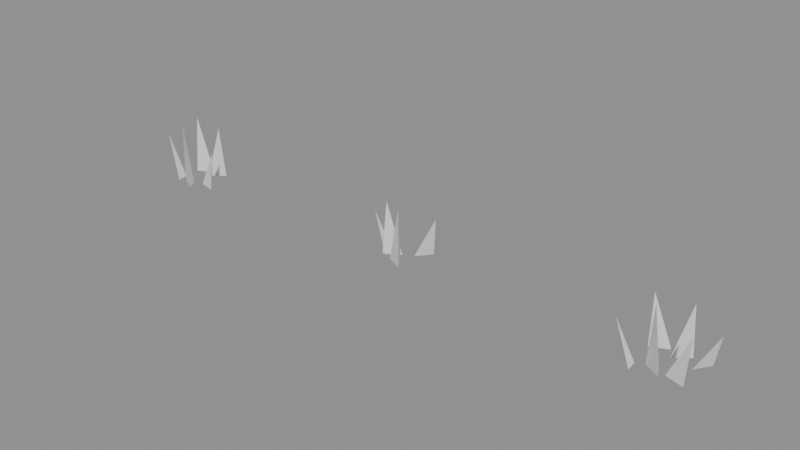 # Source: grass_tuft.blend  (saved by Blender 5.2.44; exported with 4.5.12 LTS)
import bpy
from mathutils import Matrix  # noqa: F401  (used for matrix-valued properties, if any)

bpy.ops.wm.read_factory_settings(use_empty=True)
scene = bpy.context.scene
scene.name = 'Scene'

# ---- materials (node trees are filled in below, after node groups)
mat_halka_vertexcolor = bpy.data.materials.new('HALKA_VertexColor')

# ---- material node trees
mat_halka_vertexcolor.use_nodes = True; mat_halka_vertexcolor.node_tree.nodes.clear()
_N = mat_halka_vertexcolor.node_tree.nodes; _L = mat_halka_vertexcolor.node_tree.links
n0 = _N.new('ShaderNodeBsdfPrincipled'); n0.name = 'Principled BSDF'; n0.location = (-200, 100)
n0.inputs[10].default_value = 0.005
n1 = _N.new('ShaderNodeOutputMaterial'); n1.name = 'Material Output'; n1.location = (200, 100)
_L.new(n0.outputs[0], n1.inputs[0])
n1.is_active_output = True

# ---- meshes
me_grass_tuft_a_mesh = bpy.data.meshes.new('grass_tuft_a_Mesh')
me_grass_tuft_a_mesh.from_pydata([(-0.07945, -0.005555, 0.0), (-0.04055, -0.04445, 0.0), (-0.04639, -0.01139, 0.0), (-0.0955, -0.025, 0.132), (-0.04905, 0.03667, 0.0), (-0.000948, 0.06333, 0.0), (-0.03433, 0.06684, 0.0), (-0.04445, 0.05, 0.176), (-0.02382, -0.03125, 0.0), (0.02382, -0.05875, 0.0), (0.009625, -0.02833, 0.0), (0.0, -0.045, 0.198), (0.009628, 0.03153, 0.0), (0.05037, 0.06847, 0.0), (0.01707, 0.06426, 0.0), (0.05183, 0.05, 0.165), (0.03823, -0.01872, 0.0), (0.09177, -0.03128, 0.0), (0.0694, -0.006259, 0.0), (0.1011, -0.025, 0.121)], [], [(0, 1, 3), (1, 2, 3), (2, 0, 3), (4, 5, 7), (5, 6, 7), (6, 4, 7), (8, 9, 11), (9, 10, 11), (10, 8, 11), (12, 13, 15), (13, 14, 15), (14, 12, 15), (16, 17, 19), (17, 18, 19), (18, 16, 19)])
_ca = me_grass_tuft_a_mesh.color_attributes.new('Col', 'FLOAT_COLOR', 'CORNER')
_ca.data.foreach_set('color', [0.6584, 0.7913, 0.3916, 1.0, 0.6584, 0.7913, 0.3916, 1.0, 0.6584, 0.7913, 0.3916, 1.0, 0.2384, 0.3613, 0.2016, 1.0, 0.2384, 0.3613, 0.2016, 1.0, 0.2384, 0.3613, 0.2016, 1.0, 0.2384, 0.3613, 0.2016, 1.0, 0.2384, 0.3613, 0.2016, 1.0, 0.2384, 0.3613, 0.2016, 1.0, 0.4621, 0.6172, 0.2747, 1.0, 0.4621, 0.6172, 0.2747, 1.0, 0.4621, 0.6172, 0.2747, 1.0, 0.2384, 0.3613, 0.2016, 1.0, 0.2384, 0.3613, 0.2016, 1.0, 0.2384, 0.3613, 0.2016, 1.0, 0.2384, 0.3613, 0.2016, 1.0, 0.2384, 0.3613, 0.2016, 1.0, 0.2384, 0.3613, 0.2016, 1.0, 0.6584, 0.7913, 0.3916, 1.0, 0.6584, 0.7913, 0.3916, 1.0, 0.6584, 0.7913, 0.3916, 1.0, 0.2384, 0.3613, 0.2016, 1.0, 0.2384, 0.3613, 0.2016, 1.0, 0.2384, 0.3613, 0.2016, 1.0, 0.2384, 0.3613, 0.2016, 1.0, 0.2384, 0.3613, 0.2016, 1.0, 0.2384, 0.3613, 0.2016, 1.0, 0.4621, 0.6172, 0.2747, 1.0, 0.4621, 0.6172, 0.2747, 1.0, 0.4621, 0.6172, 0.2747, 1.0, 0.2384, 0.3613, 0.2016, 1.0, 0.2384, 0.3613, 0.2016, 1.0, 0.2384, 0.3613, 0.2016, 1.0, 0.2384, 0.3613, 0.2016, 1.0, 0.2384, 0.3613, 0.2016, 1.0, 0.2384, 0.3613, 0.2016, 1.0, 0.6584, 0.7913, 0.3916, 1.0, 0.6584, 0.7913, 0.3916, 1.0, 0.6584, 0.7913, 0.3916, 1.0, 0.2384, 0.3613, 0.2016, 1.0, 0.2384, 0.3613, 0.2016, 1.0, 0.2384, 0.3613, 0.2016, 1.0, 0.2384, 0.3613, 0.2016, 1.0, 0.2384, 0.3613, 0.2016, 1.0, 0.2384, 0.3613, 0.2016, 1.0])
me_grass_tuft_a_mesh.materials.append(mat_halka_vertexcolor)
me_grass_tuft_a_mesh.update()
me_grass_tuft_b_mesh = bpy.data.meshes.new('grass_tuft_b_Mesh')
me_grass_tuft_b_mesh.from_pydata([(-0.0684, 0.03544, 0.0), (-0.0316, -0.005436, 0.0), (-0.03569, 0.02788, 0.0), (-0.085, 0.015, 0.11), (-0.04433, -0.002826, 0.0), (0.004326, 0.02283, 0.0), (-0.02898, 0.02703, 0.0), (-0.04038, 0.01, 0.154), (-0.009883, -0.01329, 0.0), (0.03988, -0.03671, 0.0), (0.0232, -0.007582, 0.0), (0.02961, -0.025, 0.165), (0.03345, 0.03804, 0.0), (0.06655, 0.08196, 0.0), (0.03463, 0.07158, 0.0), (0.0885, 0.06, 0.121)], [], [(0, 1, 3), (1, 2, 3), (2, 0, 3), (4, 5, 7), (5, 6, 7), (6, 4, 7), (8, 9, 11), (9, 10, 11), (10, 8, 11), (12, 13, 15), (13, 14, 15), (14, 12, 15)])
_ca = me_grass_tuft_b_mesh.color_attributes.new('Col', 'FLOAT_COLOR', 'CORNER')
_ca.data.foreach_set('color', [0.6584, 0.7913, 0.3916, 1.0, 0.6584, 0.7913, 0.3916, 1.0, 0.6584, 0.7913, 0.3916, 1.0, 0.2384, 0.3613, 0.2016, 1.0, 0.2384, 0.3613, 0.2016, 1.0, 0.2384, 0.3613, 0.2016, 1.0, 0.2384, 0.3613, 0.2016, 1.0, 0.2384, 0.3613, 0.2016, 1.0, 0.2384, 0.3613, 0.2016, 1.0, 0.4621, 0.6172, 0.2747, 1.0, 0.4621, 0.6172, 0.2747, 1.0, 0.4621, 0.6172, 0.2747, 1.0, 0.2384, 0.3613, 0.2016, 1.0, 0.2384, 0.3613, 0.2016, 1.0, 0.2384, 0.3613, 0.2016, 1.0, 0.2384, 0.3613, 0.2016, 1.0, 0.2384, 0.3613, 0.2016, 1.0, 0.2384, 0.3613, 0.2016, 1.0, 0.6584, 0.7913, 0.3916, 1.0, 0.6584, 0.7913, 0.3916, 1.0, 0.6584, 0.7913, 0.3916, 1.0, 0.2384, 0.3613, 0.2016, 1.0, 0.2384, 0.3613, 0.2016, 1.0, 0.2384, 0.3613, 0.2016, 1.0, 0.2384, 0.3613, 0.2016, 1.0, 0.2384, 0.3613, 0.2016, 1.0, 0.2384, 0.3613, 0.2016, 1.0, 0.4621, 0.6172, 0.2747, 1.0, 0.4621, 0.6172, 0.2747, 1.0, 0.4621, 0.6172, 0.2747, 1.0, 0.2384, 0.3613, 0.2016, 1.0, 0.2384, 0.3613, 0.2016, 1.0, 0.2384, 0.3613, 0.2016, 1.0, 0.2384, 0.3613, 0.2016, 1.0, 0.2384, 0.3613, 0.2016, 1.0, 0.2384, 0.3613, 0.2016, 1.0])
me_grass_tuft_b_mesh.materials.append(mat_halka_vertexcolor)
me_grass_tuft_b_mesh.update()
me_grass_tuft_c_mesh = bpy.data.meshes.new('grass_tuft_c_Mesh')
me_grass_tuft_c_mesh.from_pydata([(-0.08797, -0.02418, 0.0), (-0.05203, -0.06582, 0.0), (-0.05543, -0.03242, 0.0), (-0.1071, -0.045, 0.11), (-0.06508, 0.04873, 0.0), (-0.01492, 0.07127, 0.0), (-0.04789, 0.07756, 0.0), (-0.06812, 0.06, 0.143), (-0.03322, -0.02026, 0.0), (0.01322, -0.04974, 0.0), (0.0003147, -0.01875, 0.0), (-0.01781, -0.035, 0.176), (-0.0007545, 0.03596, 0.0), (0.04075, 0.07204, 0.0), (0.007371, 0.06853, 0.0), (0.03702, 0.054, 0.154), (0.02367, -0.03305, 0.0), (0.07633, -0.04895, 0.0), (0.05556, -0.02257, 0.0), (0.08147, -0.041, 0.132), (0.05986, 0.02704, 0.0), (0.09014, 0.07296, 0.0), (0.05893, 0.0606, 0.0), (0.112, 0.05, 0.099)], [], [(0, 1, 3), (1, 2, 3), (2, 0, 3), (4, 5, 7), (5, 6, 7), (6, 4, 7), (8, 9, 11), (9, 10, 11), (10, 8, 11), (12, 13, 15), (13, 14, 15), (14, 12, 15), (16, 17, 19), (17, 18, 19), (18, 16, 19), (20, 21, 23), (21, 22, 23), (22, 20, 23)])
_ca = me_grass_tuft_c_mesh.color_attributes.new('Col', 'FLOAT_COLOR', 'CORNER')
_ca.data.foreach_set('color', [0.6584, 0.7913, 0.3916, 1.0, 0.6584, 0.7913, 0.3916, 1.0, 0.6584, 0.7913, 0.3916, 1.0, 0.2384, 0.3613, 0.2016, 1.0, 0.2384, 0.3613, 0.2016, 1.0, 0.2384, 0.3613, 0.2016, 1.0, 0.2384, 0.3613, 0.2016, 1.0, 0.2384, 0.3613, 0.2016, 1.0, 0.2384, 0.3613, 0.2016, 1.0, 0.4621, 0.6172, 0.2747, 1.0, 0.4621, 0.6172, 0.2747, 1.0, 0.4621, 0.6172, 0.2747, 1.0, 0.2384, 0.3613, 0.2016, 1.0, 0.2384, 0.3613, 0.2016, 1.0, 0.2384, 0.3613, 0.2016, 1.0, 0.2384, 0.3613, 0.2016, 1.0, 0.2384, 0.3613, 0.2016, 1.0, 0.2384, 0.3613, 0.2016, 1.0, 0.6584, 0.7913, 0.3916, 1.0, 0.6584, 0.7913, 0.3916, 1.0, 0.6584, 0.7913, 0.3916, 1.0, 0.2384, 0.3613, 0.2016, 1.0, 0.2384, 0.3613, 0.2016, 1.0, 0.2384, 0.3613, 0.2016, 1.0, 0.2384, 0.3613, 0.2016, 1.0, 0.2384, 0.3613, 0.2016, 1.0, 0.2384, 0.3613, 0.2016, 1.0, 0.4621, 0.6172, 0.2747, 1.0, 0.4621, 0.6172, 0.2747, 1.0, 0.4621, 0.6172, 0.2747, 1.0, 0.2384, 0.3613, 0.2016, 1.0, 0.2384, 0.3613, 0.2016, 1.0, 0.2384, 0.3613, 0.2016, 1.0, 0.2384, 0.3613, 0.2016, 1.0, 0.2384, 0.3613, 0.2016, 1.0, 0.2384, 0.3613, 0.2016, 1.0, 0.6584, 0.7913, 0.3916, 1.0, 0.6584, 0.7913, 0.3916, 1.0, 0.6584, 0.7913, 0.3916, 1.0, 0.2384, 0.3613, 0.2016, 1.0, 0.2384, 0.3613, 0.2016, 1.0, 0.2384, 0.3613, 0.2016, 1.0, 0.2384, 0.3613, 0.2016, 1.0, 0.2384, 0.3613, 0.2016, 1.0, 0.2384, 0.3613, 0.2016, 1.0, 0.4621, 0.6172, 0.2747, 1.0, 0.4621, 0.6172, 0.2747, 1.0, 0.4621, 0.6172, 0.2747, 1.0, 0.2384, 0.3613, 0.2016, 1.0, 0.2384, 0.3613, 0.2016, 1.0, 0.2384, 0.3613, 0.2016, 1.0, 0.2384, 0.3613, 0.2016, 1.0, 0.2384, 0.3613, 0.2016, 1.0, 0.2384, 0.3613, 0.2016, 1.0])
me_grass_tuft_c_mesh.materials.append(mat_halka_vertexcolor)
me_grass_tuft_c_mesh.update()

# ---- objects
ob_grass_tuft_a = bpy.data.objects.new('grass_tuft_a', me_grass_tuft_a_mesh)
ob_grass_tuft_b = bpy.data.objects.new('grass_tuft_b', me_grass_tuft_b_mesh)
ob_grass_tuft_c = bpy.data.objects.new('grass_tuft_c', me_grass_tuft_c_mesh)

# ---- transforms, parenting, visibility, modifiers, constraints
ob_grass_tuft_a.location = (0.0, 0.0, 0.0)
ob_grass_tuft_b.location = (0.8, 0.0, 0.0)
ob_grass_tuft_c.location = (1.6, 0.0, 0.0)

# ---- collection membership
scene.collection.objects.link(ob_grass_tuft_a)
scene.collection.objects.link(ob_grass_tuft_b)
scene.collection.objects.link(ob_grass_tuft_c)

# ---- scene / render settings (as saved in the file)
scene.frame_start = 1; scene.frame_end = 250; scene.frame_set(1)
scene.render.engine = 'BLENDER_EEVEE_NEXT'
scene.render.bake_bias = 0.0
scene.render.bake_samples = 0
scene.render.compositor_device = 'GPU'
scene.eevee.use_volume_custom_range = False
scene.eevee.fast_gi_thickness_near = 0.1
scene.eevee.fast_gi_thickness_far = 0.0
scene.eevee.ray_tracing_options.screen_trace_thickness = 0.1
bpy.context.view_layer.update()

# ---- added for rendering (the .blend has no active camera and no usable light): camera, sun + grey world if the file has none
cam_auto = bpy.data.cameras.new('AutoCamera')
cam_auto.lens = 50.0
cam_auto.sensor_width = 36.0
cam_auto.clip_end = 1000.0
ob_auto_camera = bpy.data.objects.new('AutoCamera', cam_auto)
scene.collection.objects.link(ob_auto_camera)
ob_auto_camera.location = (2.49619, -2.01743, 1.44934)
ob_auto_camera.rotation_euler = (1.09748, -7.21219e-08, 0.694738)
scene.camera = ob_auto_camera
light_auto_sun = bpy.data.lights.new('AutoSun', 'SUN')
light_auto_sun.energy = 3.0
light_auto_sun.angle = 0.0523599
ob_auto_sun = bpy.data.objects.new('AutoSun', light_auto_sun)
scene.collection.objects.link(ob_auto_sun)
ob_auto_sun.rotation_euler = (0.872665, 0.174533, 0.523599)
if scene.world is None:
    world_auto = bpy.data.worlds.new('AutoWorld')
    world_auto.color = (0.3, 0.3, 0.3)
    scene.world = world_auto
bpy.context.view_layer.update()
